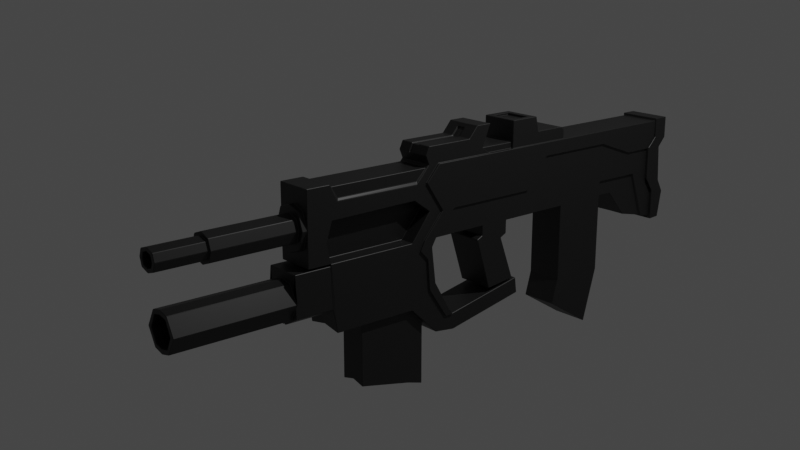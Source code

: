# Source: gun.blend  (saved by Blender 2.80.75; exported with 4.5.12 LTS)
import bpy
from mathutils import Matrix  # noqa: F401  (used for matrix-valued properties, if any)

bpy.ops.wm.read_factory_settings(use_empty=True)
scene = bpy.context.scene
scene.name = 'Scene'

# ---- collections
col_collection = bpy.data.collections.new('Collection'); scene.collection.children.link(col_collection)

# ---- materials (node trees are filled in below, after node groups)
mat_gun = bpy.data.materials.new('gun')
mat_gun.use_transparent_shadow = False

# ---- material node trees
mat_gun.use_nodes = True; mat_gun.node_tree.nodes.clear()
_N = mat_gun.node_tree.nodes; _L = mat_gun.node_tree.links
n0 = _N.new('ShaderNodeOutputMaterial'); n0.name = 'Material Output'; n0.location = (300, 300)
n1 = _N.new('ShaderNodeBsdfPrincipled'); n1.name = 'Principled BSDF'; n1.location = (10, 300)
n1.distribution = 'GGX'
n1.subsurface_method = 'BURLEY'
n1.inputs[0].default_value = (0.01002, 0.01002, 0.01002, 1.0)
n1.inputs[3].default_value = 1.45
n1.inputs[27].default_value = (0.0, 0.0, 0.0, 1.0)
n1.inputs[28].default_value = 1.0
_L.new(n1.outputs[0], n0.inputs[0])
n0.is_active_output = True

# ---- world
world_world = bpy.data.worlds.new('World'); scene.world = world_world
world_world.use_nodes = True; world_world.node_tree.nodes.clear()
_N = world_world.node_tree.nodes; _L = world_world.node_tree.links
n0 = _N.new('ShaderNodeOutputWorld'); n0.name = 'World Output'; n0.location = (300, 300)
n1 = _N.new('ShaderNodeBackground'); n1.name = 'Background'; n1.location = (10, 300)
n1.inputs[0].default_value = (0.05088, 0.05088, 0.05088, 1.0)
_L.new(n1.outputs[0], n0.inputs[0])
n0.is_active_output = True
world_world.color = (0.05088, 0.05088, 0.05088)
world_world.use_sun_shadow = False
world_world.sun_shadow_jitter_overblur = 0.0

# ---- cameras
cam_camera = bpy.data.cameras.new('Camera')
cam_camera.clip_end = 100.0
cam_camera.ortho_scale = 7.314

# ---- lights
light_light = bpy.data.lights.new('Light', 'POINT')
light_light.transmission_factor = 0.0
light_light.energy = 1000.0
light_light.shadow_soft_size = 0.1
light_light.shadow_maximum_resolution = 0.006
light_light.use_absolute_resolution = True

# ---- meshes
me_cube_002 = bpy.data.meshes.new('Cube.002')
me_cube_002.from_pydata([(0.0, 1.999, -0.596), (0.0, 1.999, 0.596), (0.3274, 0.9865, -0.596), (0.3274, -1.936, -0.596), (0.3274, 1.999, 0.596), (0.3274, 1.999, -0.596), (0.3274, 0.9865, 0.596), (0.3177, -1.705, 0.596), (0.0, 0.9865, 0.596), (0.0, 0.9865, -0.596), (0.3274, 0.9264, 0.8038), (0.0, -1.936, -0.596), (0.0, 3.662, -1.21), (0.0, 3.731, 0.596), (0.3274, 3.731, 0.596), (0.3274, 3.662, -1.21), (0.3274, -4.365, -0.596), (0.3274, -4.365, 0.596), (0.0, -4.365, 0.596), (0.0, -4.365, -0.596), (0.0, -4.365, 0.3333), (0.0, -4.365, -0.4008), (0.2217, -4.365, -0.3262), (0.2217, -4.365, 0.2588), (0.3244, -4.365, -0.02267), (0.0, -4.449, 0.2086), (0.0, -4.449, 0.3333), (0.0, -4.449, -0.4008), (0.2217, -4.449, -0.3262), (0.2217, -4.449, 0.2588), (0.3244, -4.449, -0.02267), (0.0, -5.893, 0.2086), (0.0, -4.449, -0.2731), (0.1812, -4.449, -0.2072), (0.1812, -4.449, 0.1427), (0.2426, -4.449, -0.02563), (0.0, -5.893, 0.1519), (0.0, -5.893, -0.2731), (0.1812, -5.893, -0.2072), (0.1812, -5.893, 0.1427), (0.2426, -5.893, -0.02563), (0.0, -6.711, 0.1519), (0.0, -5.893, -0.2154), (0.1604, -5.893, -0.1651), (0.1604, -5.893, 0.1017), (0.2072, -5.893, -0.02668), (0.0, -6.711, 0.0927), (0.0, -6.711, -0.2154), (0.1604, -6.711, -0.1651), (0.1604, -6.711, 0.1017), (0.2072, -6.711, -0.02668), (0.0, -6.457, 0.0927), (0.0, -6.711, -0.1551), (0.1049, -6.711, -0.1212), (0.1049, -6.711, 0.05881), (0.1365, -6.711, -0.02778), (0.0, 1.999, -1.951), (0.0, -6.457, -0.1551), (0.1049, -6.457, -0.1212), (0.1049, -6.457, 0.05881), (0.1365, -6.457, -0.02778), (0.0, -6.457, -0.02778), (0.3274, 0.9865, -1.951), (0.3274, 1.999, -1.951), (0.0, 0.9865, -1.951), (0.0, 1.733, -2.899), (0.3274, 0.8689, -2.37), (0.3274, 1.733, -2.899), (0.0, 0.8689, -2.37), (0.3274, 3.458, 0.596), (0.02465, -3.96, -1.473), (0.3274, 1.999, 0.3574), (0.3274, 0.9865, 0.3574), (0.02465, -4.591, -1.473), (0.0, 3.449, -1.221), (0.3274, 3.277, 0.09755), (0.3274, 3.449, -1.221), (0.0, 3.731, 0.2367), (0.3274, 3.458, 0.2744), (0.3274, 3.731, 0.2367), (0.0, 3.578, 0.07781), (0.3274, 3.578, 0.07781), (0.0, 3.621, -0.5322), (0.3274, 3.277, -0.4672), (0.3274, 3.62, -0.5322), (0.0, 3.742, -0.739), (0.3274, 3.449, -0.7108), (0.3274, 3.745, -0.7472), (0.0, 2.73, -1.06), (0.2883, 2.732, -1.064), (0.3274, 3.233, -1.179), (0.3274, 2.924, -0.3324), (0.0, 2.333, -0.5991), (0.2883, 2.331, -0.5982), (0.3274, 1.999, -0.3248), (0.3274, -1.547, -0.1706), (0.3274, 0.1284, -0.1706), (0.0, 3.454, 0.596), (0.3274, 0.5538, 0.3574), (0.3274, -3.959, 0.596), (0.0, -3.959, 0.596), (0.3274, -3.959, -0.596), (0.3177, -2.058, 0.596), (0.3274, -2.394, -0.596), (0.0, -2.058, 0.596), (0.3274, -3.827, 0.332), (0.3274, -2.312, 0.3243), (0.3274, -3.926, 0.05441), (0.3274, -2.352, 0.07649), (0.3274, -4.031, -0.2717), (0.3274, -2.045, -0.145), (0.3274, -4.365, 0.003443), (0.0, -3.848, -0.596), (0.3274, -2.012, -0.7281), (0.0, -2.012, -0.7281), (0.3274, -3.888, -1.528), (0.3274, -2.394, -1.528), (0.0, -3.888, -1.468), (0.3167, -3.96, -0.6322), (0.0, -3.96, -0.6322), (0.3167, -3.932, -1.315), (0.0, -3.96, -1.45), (0.3167, -4.591, -0.6322), (0.0, -4.591, -0.6322), (0.3167, -4.591, -1.315), (0.0, -4.591, -1.45), (0.0, -4.591, -0.7537), (0.0, -4.591, -1.403), (0.1859, -4.591, -1.359), (0.1857, -4.591, -0.7981), (0.3485, -4.591, -1.078), (0.0, -6.58, -0.829), (0.0, -6.58, -0.7537), (0.0, -6.58, -1.403), (0.1859, -6.58, -1.359), (0.1857, -6.58, -0.7981), (0.3485, -6.58, -1.078), (0.0, -6.055, -0.829), (0.0, -6.58, -1.328), (0.1571, -6.58, -1.294), (0.157, -6.58, -0.8631), (0.2651, -6.58, -1.078), (0.3283, -1.632, -1.856), (0.0, -6.055, -1.328), (0.1571, -6.055, -1.294), (0.157, -6.055, -0.8631), (0.2651, -6.055, -1.078), (0.0, -6.055, -1.078), (0.3274, -1.936, -1.334), (0.0, -1.936, -1.334), (0.3274, -3.861, -1.701), (0.3274, -2.394, -1.701), (0.0, -3.861, -1.641), (0.2979, -3.916, 0.5551), (0.0, -1.632, -1.856), (0.3283, -1.89, -2.184), (0.0, -1.888, -2.183), (0.3286, -1.552, -1.954), (0.0, -1.552, -1.954), (0.3286, -1.515, -2.229), (0.0, -1.515, -2.228), (0.3298, -0.0912, -1.658), (0.0, -0.0912, -1.658), (0.3298, -0.05426, -1.933), (0.0, -0.05355, -1.932), (0.3274, -0.345, -0.596), (0.0, -0.345, -0.596), (0.0, -0.8917, -0.596), (0.3274, -0.8917, -0.596), (0.3274, -0.3469, -0.8268), (0.0, -0.3469, -0.8268), (0.0, -0.8899, -0.763), (0.3274, -0.8899, -0.763), (0.3274, -0.4614, -0.8818), (0.0, -0.4614, -0.8818), (0.0, -1.004, -0.8179), (0.3274, -1.004, -0.8179), (0.3274, -0.1732, -1.647), (0.0, -0.1732, -1.647), (0.0, -0.7163, -1.709), (0.3274, -0.7163, -1.709), (0.06282, -3.959, -0.596), (0.06282, -2.394, -0.596), (0.06282, -3.926, 0.05441), (0.06282, -2.352, 0.07649), (0.09617, -4.031, -0.2717), (0.09617, -2.045, -0.145), (0.3274, -2.057, -1.431), (0.3274, -2.1, -0.9139), (0.3283, -1.707, -1.951), (0.3274, 2.728, 0.09755), (0.3177, -1.875, 0.596), (0.3274, -2.247, -0.7549), (0.3274, -2.165, -0.596), (0.3274, -2.124, 0.3195), (0.3274, -1.796, -0.1706), (0.3591, -1.936, -0.596), (0.3591, 1.999, 0.596), (0.3591, 0.9864, 0.596), (0.3591, -1.705, 0.596), (0.3591, 3.458, 0.596), (0.3591, 1.999, 0.3574), (0.3591, 0.9864, 0.3574), (0.3591, 3.277, 0.09758), (0.3591, 3.458, 0.2745), (0.3591, -1.547, -0.1706), (0.3591, 0.1284, -0.1706), (0.3591, -1.936, 0.3148), (0.3591, 0.5538, 0.3574), (0.3591, -2.012, -0.728), (0.3601, -1.632, -1.856), (0.3591, -1.936, -1.334), (0.3603, -1.552, -1.954), (0.3591, -2.057, -1.431), (0.3591, -2.1, -0.9139), (0.3601, -1.707, -1.951), (0.3591, 2.728, 0.09758), (0.3591, -1.875, 0.596), (0.3591, -2.247, -0.7549), (0.3591, -2.165, -0.596), (0.3591, -2.124, 0.3195), (0.3591, -1.796, -0.1706), (0.0, 3.662, -1.21), (0.0, 3.731, 0.596), (0.3274, 3.731, 0.596), (0.3274, 3.662, -1.21), (0.3274, 3.458, 0.596), (0.0, 3.449, -1.221), (0.3274, 3.277, 0.09755), (0.3274, 3.449, -1.221), (0.3274, 3.458, 0.2744), (0.3274, 3.731, 0.2367), (0.3274, 3.578, 0.07781), (0.3274, 3.277, -0.4672), (0.3274, 3.62, -0.5322), (0.3274, 3.449, -0.7108), (0.3274, 3.745, -0.7472), (0.0, 3.454, 0.596), (0.0, 3.663, -1.256), (0.0, 3.732, 0.6384), (0.381, 3.732, 0.6384), (0.381, 3.663, -1.256), (0.381, 3.459, 0.6384), (0.0, 3.45, -1.268), (0.381, 3.278, 0.1155), (0.381, 3.45, -1.268), (0.381, 3.459, 0.301), (0.381, 3.732, 0.2614), (0.381, 3.579, 0.09473), (0.381, 3.278, -0.4771), (0.381, 3.621, -0.5453), (0.381, 3.45, -0.7327), (0.381, 3.746, -0.7709), (0.0, 3.455, 0.6384), (0.2883, 2.021, -0.5973), (0.2883, 3.195, -1.165), (0.2883, 2.911, -0.3463), (0.2883, 2.021, -0.3463), (0.0, 2.052, -0.5743), (0.0, 3.233, -1.165), (0.0, 3.19, -1.144), (0.0, -3.334, -1.641), (0.0, -2.109, -1.995), (0.2331, -2.109, -1.995), (0.2331, -2.392, -1.701), (0.2331, -3.334, -1.701), (0.0, -2.391, -2.906), (0.0, -3.334, -2.697), (0.0, -2.109, -2.991), (0.2331, -2.109, -3.051), (0.2331, -2.392, -2.966), (0.2331, -3.334, -2.757), (0.0, -3.908, 0.5551), (0.2979, -2.108, 0.5551), (0.0, -2.108, 0.5551), (0.2979, -2.299, 0.3712), (0.2979, -3.799, 0.3712), (0.3274, 0.9865, 0.7488), (0.3177, -1.705, 0.7488), (0.0, 0.9865, 0.7488), (0.0, -0.1263, 1.058), (0.3177, -2.121, 0.7488), (0.0, -2.121, 0.7488), (0.3177, -1.875, 0.7488), (0.3177, -1.04, 1.078), (0.0, 0.9264, 0.8038), (0.0, -1.054, 1.078), (0.3177, -2.058, 0.8846), (0.2253, -0.1263, 1.058), (0.3177, -1.209, 0.8846), (0.3177, -0.7557, 0.596), (0.3177, -0.7557, 1.078), (0.0, -0.7557, 1.078), (0.3177, -0.9129, 0.6957), (0.3274, -0.237, 0.596), (0.3274, -0.237, 1.058), (0.0, -0.237, 1.058), (0.3274, -0.237, 0.6957), (0.3274, 0.3058, 0.596), (0.3274, 0.3039, 1.058), (0.0, 0.2966, 1.058), (0.3274, 0.3048, 0.7488), (0.3274, 0.4164, 0.596), (0.3274, 0.3548, 0.8038), (0.0, 0.3485, 0.8038), (0.3274, 0.4155, 0.7488), (0.0, -0.9129, 0.7079), (0.235, -0.9129, 0.7079), (0.235, -0.237, 0.7079), (0.0, -0.237, 0.7079), (0.2853, -0.7517, 0.596), (0.2853, -0.9129, 0.6957), (0.2853, -0.237, 0.6957), (0.2853, -0.2518, 0.596), (0.0, -1.097, 1.02), (0.07904, -2.058, 0.8846), (0.07904, -1.216, 0.8846), (0.07904, -1.097, 1.02), (0.07904, -2.121, 0.7488), (0.0, -1.211, 0.8688), (0.0, -2.109, 0.733), (0.0, -2.045, 0.8688), (0.0, -1.085, 1.004), (0.07892, -2.045, 0.8688), (0.07892, -1.204, 0.8688), (0.07892, -1.085, 1.004), (0.07892, -2.109, 0.733), (0.2253, 0.1917, 1.058), (0.0, 0.1875, 1.058), (0.0, -0.1263, 1.018), (0.2253, -0.1263, 1.018), (0.2253, 0.1917, 1.018), (0.0, 0.1875, 1.018)], [], [(8, 6, 4, 1), (5, 2, 62, 63), (98, 96, 2, 72), (148, 113, 209, 211), (121, 70, 73, 125), (85, 87, 15, 12), (72, 2, 5, 94, 71), (99, 100, 18, 17), (79, 14, 224, 231), (104, 102, 281, 318, 282), (89, 88, 260, 255), (19, 16, 22, 21), (112, 101, 16, 19), (101, 109, 111, 16), (17, 18, 20, 23), (16, 111, 24, 22), (24, 23, 29, 30), (22, 24, 30, 28), (30, 29, 34, 35), (28, 30, 35, 33), (23, 20, 26, 29), (21, 22, 28, 27), (35, 34, 39, 40), (33, 35, 40, 38), (29, 26, 25, 34), (27, 28, 33, 32), (40, 39, 44, 45), (38, 40, 45, 43), (34, 25, 31, 39), (32, 33, 38, 37), (45, 44, 49, 50), (43, 45, 50, 48), (39, 31, 36, 44), (37, 38, 43, 42), (50, 49, 54, 55), (48, 50, 55, 53), (44, 36, 41, 49), (42, 43, 48, 47), (55, 54, 59, 60), (53, 55, 60, 58), (49, 41, 46, 54), (47, 48, 53, 52), (60, 59, 51, 61), (58, 60, 61, 57), (54, 46, 51, 59), (52, 53, 58, 57), (63, 62, 66, 67), (2, 9, 64, 62), (0, 5, 63, 56), (66, 68, 65, 67), (62, 64, 68, 66), (56, 63, 67, 65), (69, 4, 197, 200), (188, 187, 213, 214), (182, 186, 185, 181), (83, 86, 235, 233), (69, 78, 230, 226), (81, 79, 231, 232), (13, 14, 79, 77), (15, 87, 236, 225), (77, 79, 81, 80), (80, 81, 84, 82), (75, 83, 233, 228), (82, 84, 87, 85), (76, 74, 227, 229), (93, 92, 88, 89), (89, 255, 256), (256, 257, 254, 93, 89), (5, 0, 258, 254), (71, 94, 91, 90, 76, 86, 83, 75, 190), (191, 194, 220, 217), (108, 106, 105, 107), (98, 72, 202, 208), (153, 272, 100, 99), (102, 191, 283, 281), (193, 195, 110, 103), (105, 276, 153, 99), (107, 109, 185, 183), (110, 108, 184, 186), (111, 17, 23, 24), (111, 105, 99, 17), (109, 107, 105, 111), (115, 101, 118, 120), (116, 115, 150, 151), (103, 101, 115, 116), (103, 116, 188, 192), (11, 3, 113, 114), (120, 118, 122, 124), (117, 115, 120, 70, 121), (101, 112, 119, 118), (125, 73, 124, 128, 127), (70, 120, 124, 73), (118, 119, 123, 122), (122, 123, 126, 129), (124, 122, 129, 130, 128), (130, 129, 135, 136), (128, 130, 136, 134), (136, 135, 140, 141), (134, 136, 141, 139), (129, 126, 132, 135), (127, 128, 134, 133), (141, 140, 145, 146), (139, 141, 146, 144), (135, 132, 131, 140), (133, 134, 139, 138), (144, 146, 147, 143), (146, 145, 137, 147), (140, 131, 137, 145), (138, 139, 144, 143), (115, 117, 152, 150), (264, 151, 150, 265), (155, 263, 262, 156), (188, 116, 151, 187), (114, 113, 148, 149), (155, 156, 160, 159), (187, 151, 155, 189), (149, 148, 142, 154), (159, 160, 164, 163), (189, 155, 159, 157), (154, 142, 157, 158), (162, 161, 163, 164), (157, 159, 163, 161), (158, 157, 161, 162), (166, 9, 2, 165), (168, 167, 171, 172), (172, 171, 175, 176), (165, 168, 172, 169), (166, 165, 169, 170), (176, 175, 179, 180), (169, 172, 176, 173), (170, 169, 173, 174), (179, 178, 177, 180), (173, 176, 180, 177), (174, 173, 177, 178), (96, 95, 3, 168, 165, 2), (11, 167, 168, 3), (186, 184, 183, 185), (108, 107, 183, 184), (103, 110, 186, 182), (101, 103, 182, 181), (109, 101, 181, 185), (190, 75, 203, 216), (194, 195, 221, 220), (113, 3, 196, 209), (193, 103, 192), (78, 69, 200, 204), (106, 194, 191, 102), (195, 194, 106, 108, 110), (7, 191, 217, 199), (3, 95, 205, 196), (4, 6, 198, 197), (187, 189, 215, 213), (206, 207, 205), (198, 202, 201, 197), (197, 201, 216, 200), (198, 199, 208, 202), (199, 207, 206, 208), (210, 215, 212), (211, 213, 215, 210), (209, 214, 213, 211), (200, 216, 203, 204), (220, 207, 199, 217), (196, 205, 221, 219), (205, 207, 220, 221), (196, 219, 218, 214, 209), (189, 157, 212, 215), (95, 96, 206, 205), (71, 190, 216, 201), (142, 148, 211, 210), (6, 302, 298, 294, 313, 310, 290, 7, 199, 198), (193, 192, 218, 219), (72, 71, 201, 202), (157, 142, 210, 212), (195, 193, 219, 221), (192, 188, 214, 218), (75, 78, 204, 203), (96, 98, 208, 206), (1, 4, 69, 97), (231, 224, 240, 247), (232, 231, 247, 248), (225, 236, 252, 241), (228, 233, 249, 244), (236, 234, 250, 252), (235, 229, 245, 251), (230, 228, 244, 246), (84, 81, 232, 234), (97, 69, 226, 237), (14, 13, 223, 224), (86, 76, 229, 235), (12, 15, 225, 222), (87, 84, 234, 236), (78, 75, 228, 230), (253, 242, 240, 239), (251, 245, 241, 252), (245, 243, 238, 241), (246, 247, 240, 242), (246, 244, 248, 247), (244, 249, 250, 248), (249, 251, 252, 250), (237, 226, 242, 253), (229, 227, 243, 245), (226, 230, 246, 242), (233, 235, 251, 249), (234, 232, 248, 250), (224, 223, 239, 240), (222, 225, 241, 238), (94, 5, 254, 257), (91, 94, 257, 256), (255, 90, 91, 256), (254, 258, 92, 93), (90, 259, 74, 76), (255, 260, 259, 90), (261, 265, 150, 152), (151, 264, 263, 155), (264, 265, 271, 270), (263, 264, 270, 269), (266, 270, 271, 267), (270, 266, 268, 269), (265, 261, 267, 271), (262, 263, 269, 268), (276, 275, 273, 153), (273, 274, 272, 153), (106, 102, 273, 275), (102, 104, 274, 273), (105, 106, 275, 276), (315, 316, 324, 323), (281, 283, 289, 287), (191, 7, 278, 283), (302, 6, 277, 305), (6, 8, 279, 277), (303, 10, 285, 304), (316, 317, 325, 324), (305, 277, 10, 303), (277, 279, 285, 10), (318, 315, 323, 326), (7, 290, 293, 278), (284, 291, 292, 286), (290, 310, 311, 293), (291, 307, 306, 292), (293, 311, 307, 291), (294, 298, 301, 297), (299, 300, 328, 327), (297, 301, 299, 295), (298, 302, 305, 301), (299, 303, 304, 300), (301, 305, 303, 299), (307, 308, 309, 306), (308, 295, 296, 309), (310, 313, 312, 311), (311, 312, 308, 307), (313, 294, 297, 312), (312, 297, 295, 308), (278, 293, 291, 284, 289, 283), (284, 286, 314, 317), (289, 316, 315, 287), (289, 284, 317, 316), (318, 281, 287, 315), (320, 326, 323, 321), (324, 325, 322, 319), (324, 319, 321, 323), (282, 318, 326, 320), (317, 314, 322, 325), (327, 328, 332, 331), (295, 299, 327, 288), (296, 295, 288, 280), (330, 331, 332, 329), (288, 327, 331, 330), (280, 288, 330, 329)])
me_cube_002.materials.append(mat_gun)
me_cube_002.use_remesh_preserve_volume = False
me_cube_002.use_remesh_preserve_attributes = False
me_cube_002.use_mirror_vertex_groups = False
me_cube_002.update()

# ---- objects
ob_light = bpy.data.objects.new('Light', light_light)
ob_camera = bpy.data.objects.new('Camera', cam_camera)
ob_gun = bpy.data.objects.new('Gun', me_cube_002)

# ---- transforms, parenting, visibility, modifiers, constraints
ob_light.location = (4.076, 1.005, 5.904)
ob_light.rotation_euler = (0.6503, 0.05522, 1.866)
ob_light.lock_rotations_4d = False
ob_light.empty_display_type = 'ARROWS'
ob_light.color = (0.0, 0.0, 0.0, 0.0)
ob_light.lineart.crease_threshold = 0.0
ob_camera.location = (9.115, -9.377, 3.246)
ob_camera.rotation_euler = (1.284, -1.51e-08, 0.8709)
ob_camera.lock_rotations_4d = False
ob_camera.empty_display_type = 'ARROWS'
ob_camera.color = (0.0, 0.0, 0.0, 0.0)
ob_camera.display_type = 'WIRE'
ob_camera.lineart.crease_threshold = 0.0
ob_gun.location = (0.0, 0.0, 0.0)
ob_gun.scale = (0.7169, 0.7169, 0.7169)
ob_gun.lineart.crease_threshold = 0.0
_m = ob_gun.modifiers.new('Mirror', 'MIRROR')
_m.use_clip = True
_m = ob_gun.modifiers.new('Bevel', 'BEVEL')
_m.width = 0.007
_m.width_pct = 0.007
_m.limit_method = 'NONE'
_m.use_clamp_overlap = False
_m.profile = 0.5599
_m.spread = 0.0

# ---- collection membership
col_collection.objects.link(ob_light)
col_collection.objects.link(ob_camera)
col_collection.objects.link(ob_gun)

# ---- scene / render settings (as saved in the file)
scene.camera = ob_camera
scene.frame_start = 1; scene.frame_end = 250; scene.frame_set(1)
scene.render.engine = 'BLENDER_EEVEE_NEXT'
scene.render.resolution_percentage = 25
scene.cycles.use_denoising = False
scene.cycles.samples = 128
scene.cycles.sampling_pattern = 'TABULATED_SOBOL'
scene.cycles.use_adaptive_sampling = False
scene.cycles.use_light_tree = False
scene.view_settings.view_transform = 'Filmic'
bpy.context.view_layer.update()
